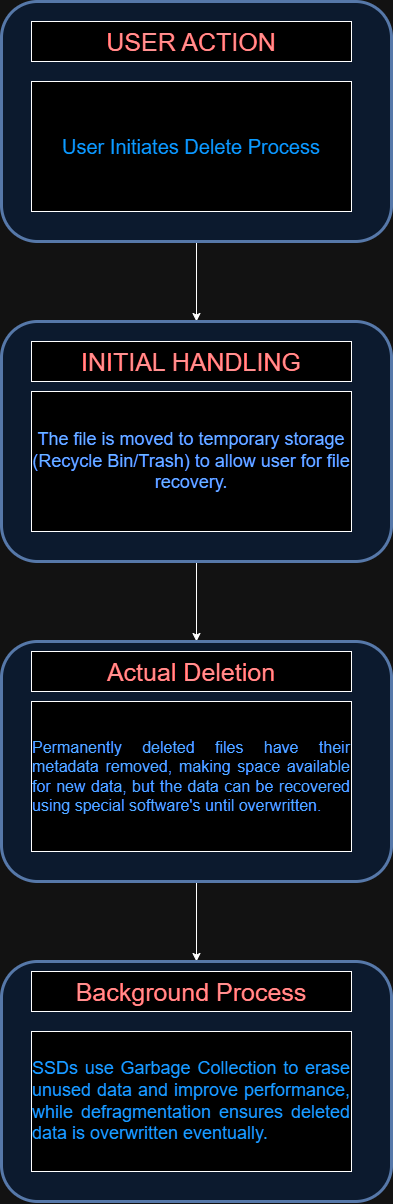

The diagram above was exported from draw.io. Its source (the exported page's mxGraphModel, read from the mxfile embedded in the PNG):
<mxGraphModel dx="1253" dy="711" grid="1" gridSize="10" guides="1" tooltips="1" connect="1" arrows="1" fold="1" page="1" pageScale="1" pageWidth="827" pageHeight="1169" math="0" shadow="0">
  <root>
    <mxCell id="WIyWlLk6GJQsqaUBKTNV-0" />
    <mxCell id="WIyWlLk6GJQsqaUBKTNV-1" parent="WIyWlLk6GJQsqaUBKTNV-0" />
    <mxCell id="BkMNvg0y5r8B8NqBhJ7d-4" value="" style="edgeStyle=orthogonalEdgeStyle;rounded=0;orthogonalLoop=1;jettySize=auto;html=1;" edge="1" parent="WIyWlLk6GJQsqaUBKTNV-1" source="BkMNvg0y5r8B8NqBhJ7d-0" target="BkMNvg0y5r8B8NqBhJ7d-3">
      <mxGeometry relative="1" as="geometry" />
    </mxCell>
    <mxCell id="BkMNvg0y5r8B8NqBhJ7d-0" value="" style="rounded=1;whiteSpace=wrap;html=1;fillColor=#dae8fc;strokeColor=#6c8ebf;strokeWidth=3;" vertex="1" parent="WIyWlLk6GJQsqaUBKTNV-1">
      <mxGeometry x="240" y="40" width="390" height="240" as="geometry" />
    </mxCell>
    <mxCell id="BkMNvg0y5r8B8NqBhJ7d-1" value="&lt;font color=&quot;#ff0000&quot; style=&quot;font-size: 25px;&quot;&gt;USER ACTION&lt;/font&gt;" style="rounded=0;whiteSpace=wrap;html=1;" vertex="1" parent="WIyWlLk6GJQsqaUBKTNV-1">
      <mxGeometry x="270" y="60" width="320" height="40" as="geometry" />
    </mxCell>
    <mxCell id="BkMNvg0y5r8B8NqBhJ7d-2" value="&lt;font color=&quot;#0091ff&quot; style=&quot;font-size: 20px;&quot;&gt;User Initiates Delete Process&lt;/font&gt;" style="rounded=0;whiteSpace=wrap;html=1;" vertex="1" parent="WIyWlLk6GJQsqaUBKTNV-1">
      <mxGeometry x="270" y="120" width="320" height="130" as="geometry" />
    </mxCell>
    <mxCell id="BkMNvg0y5r8B8NqBhJ7d-8" value="" style="edgeStyle=orthogonalEdgeStyle;rounded=0;orthogonalLoop=1;jettySize=auto;html=1;" edge="1" parent="WIyWlLk6GJQsqaUBKTNV-1" source="BkMNvg0y5r8B8NqBhJ7d-3" target="BkMNvg0y5r8B8NqBhJ7d-7">
      <mxGeometry relative="1" as="geometry" />
    </mxCell>
    <mxCell id="BkMNvg0y5r8B8NqBhJ7d-3" value="" style="rounded=1;whiteSpace=wrap;html=1;fillColor=#dae8fc;strokeColor=#6c8ebf;strokeWidth=3;" vertex="1" parent="WIyWlLk6GJQsqaUBKTNV-1">
      <mxGeometry x="240" y="360" width="390" height="240" as="geometry" />
    </mxCell>
    <mxCell id="BkMNvg0y5r8B8NqBhJ7d-5" value="&lt;font style=&quot;font-size: 25px;&quot; color=&quot;#ff0000&quot;&gt;INITIAL HANDLING&lt;/font&gt;" style="rounded=0;whiteSpace=wrap;html=1;" vertex="1" parent="WIyWlLk6GJQsqaUBKTNV-1">
      <mxGeometry x="270" y="380" width="320" height="40" as="geometry" />
    </mxCell>
    <mxCell id="BkMNvg0y5r8B8NqBhJ7d-6" value="&lt;font color=&quot;#004dff&quot; style=&quot;font-size: 18px;&quot;&gt;The file is moved to temporary storage (Recycle Bin/Trash) to allow user for file recovery.&lt;/font&gt;" style="rounded=0;whiteSpace=wrap;html=1;" vertex="1" parent="WIyWlLk6GJQsqaUBKTNV-1">
      <mxGeometry x="270" y="430" width="320" height="140" as="geometry" />
    </mxCell>
    <mxCell id="BkMNvg0y5r8B8NqBhJ7d-13" value="" style="edgeStyle=orthogonalEdgeStyle;rounded=0;orthogonalLoop=1;jettySize=auto;html=1;" edge="1" parent="WIyWlLk6GJQsqaUBKTNV-1" source="BkMNvg0y5r8B8NqBhJ7d-7" target="BkMNvg0y5r8B8NqBhJ7d-12">
      <mxGeometry relative="1" as="geometry" />
    </mxCell>
    <mxCell id="BkMNvg0y5r8B8NqBhJ7d-7" value="" style="rounded=1;whiteSpace=wrap;html=1;fillColor=#dae8fc;strokeColor=#6c8ebf;strokeWidth=3;" vertex="1" parent="WIyWlLk6GJQsqaUBKTNV-1">
      <mxGeometry x="240" y="680" width="390" height="240" as="geometry" />
    </mxCell>
    <mxCell id="BkMNvg0y5r8B8NqBhJ7d-9" value="&lt;font color=&quot;#ff0000&quot; style=&quot;font-size: 25px;&quot;&gt;Actual Deletion&lt;/font&gt;" style="rounded=0;whiteSpace=wrap;html=1;" vertex="1" parent="WIyWlLk6GJQsqaUBKTNV-1">
      <mxGeometry x="270" y="690" width="320" height="40" as="geometry" />
    </mxCell>
    <mxCell id="BkMNvg0y5r8B8NqBhJ7d-11" value="&lt;div style=&quot;text-align: justify;&quot;&gt;&lt;span style=&quot;font-size: 16px; background-color: initial;&quot;&gt;&lt;font color=&quot;#005eff&quot;&gt;Permanently deleted files have their metadata removed, making space available for new data, but the data can be recovered using special software's until overwritten.&lt;/font&gt;&lt;/span&gt;&lt;/div&gt;" style="rounded=0;whiteSpace=wrap;html=1;" vertex="1" parent="WIyWlLk6GJQsqaUBKTNV-1">
      <mxGeometry x="270" y="740" width="320" height="150" as="geometry" />
    </mxCell>
    <mxCell id="BkMNvg0y5r8B8NqBhJ7d-12" value="" style="rounded=1;whiteSpace=wrap;html=1;fillColor=#dae8fc;strokeColor=#6c8ebf;strokeWidth=3;" vertex="1" parent="WIyWlLk6GJQsqaUBKTNV-1">
      <mxGeometry x="240" y="1000" width="390" height="240" as="geometry" />
    </mxCell>
    <mxCell id="BkMNvg0y5r8B8NqBhJ7d-14" value="&lt;font color=&quot;#ff0303&quot; style=&quot;font-size: 25px;&quot;&gt;Background Process&lt;/font&gt;" style="rounded=0;whiteSpace=wrap;html=1;" vertex="1" parent="WIyWlLk6GJQsqaUBKTNV-1">
      <mxGeometry x="270" y="1010" width="320" height="40" as="geometry" />
    </mxCell>
    <mxCell id="BkMNvg0y5r8B8NqBhJ7d-15" value="&lt;div style=&quot;text-align: justify;&quot;&gt;&lt;span style=&quot;font-size: 18px; background-color: initial;&quot;&gt;&lt;font color=&quot;#0088ff&quot;&gt;SSDs use Garbage Collection to erase unused data and improve performance, while defragmentation ensures deleted data is overwritten eventually.&lt;/font&gt;&lt;/span&gt;&lt;/div&gt;" style="rounded=0;whiteSpace=wrap;html=1;" vertex="1" parent="WIyWlLk6GJQsqaUBKTNV-1">
      <mxGeometry x="270" y="1070" width="320" height="140" as="geometry" />
    </mxCell>
  </root>
</mxGraphModel>